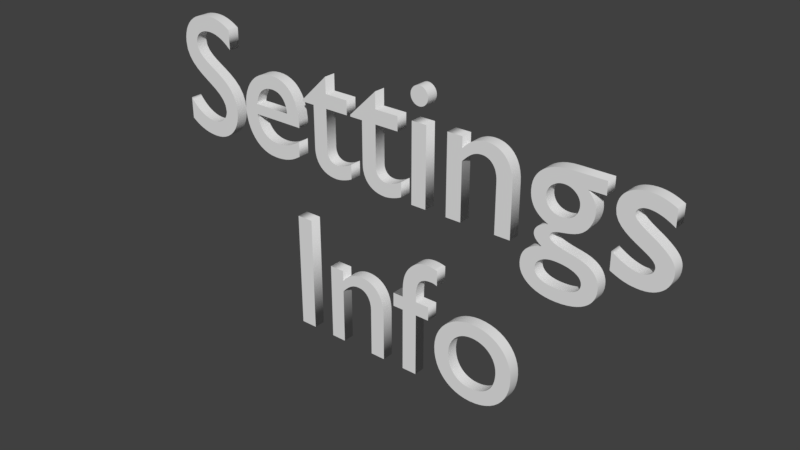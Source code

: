 # Source: Text_Settings.blend  (saved by Blender 2.78.0; exported with 4.5.12 LTS)
import bpy
from mathutils import Matrix  # noqa: F401  (used for matrix-valued properties, if any)

bpy.ops.wm.read_factory_settings(use_empty=True)
scene = bpy.context.scene
scene.name = 'Scene'

# ---- collections
col_collection_1 = bpy.data.collections.new('Collection 1'); scene.collection.children.link(col_collection_1)

# ---- world
world_world = bpy.data.worlds.new('World'); scene.world = world_world
world_world.color = (0.05088, 0.05088, 0.05088)
world_world.use_sun_shadow = False
world_world.sun_shadow_jitter_overblur = 0.0
world_world.cycles.sampling_method = 'MANUAL'

# ---- curves / text
txt_text = bpy.data.curves.new('Text', 'FONT')
txt_text.dimensions = '2D'
txt_text.body = 'Settings\nInfo'
txt_text.use_path_clamp = True
txt_text.bevel_resolution = 0
txt_text.extrude = 0.025
txt_text.align_x = 'CENTER'
txt_text.align_y = 'CENTER'

# ---- objects
ob_text = bpy.data.objects.new('Text', txt_text)

# ---- transforms, parenting, visibility, modifiers, constraints
ob_text.location = (0.0, 0.0, 0.0)
ob_text.rotation_euler = (1.571, 0.0, 0.0)
ob_text.scale = (0.75, 0.75, 1.0)
ob_text.lineart.crease_threshold = 0.0

# ---- collection membership
col_collection_1.objects.link(ob_text)

# ---- scene / render settings (as saved in the file)
scene.frame_start = 1; scene.frame_end = 250; scene.frame_set(1)
scene.render.engine = 'BLENDER_EEVEE_NEXT'
scene.render.resolution_percentage = 50
scene.render.dither_intensity = 0.0
scene.cycles.use_denoising = False
scene.cycles.samples = 128
scene.cycles.sampling_pattern = 'TABULATED_SOBOL'
scene.cycles.light_sampling_threshold = 0.0
scene.cycles.use_adaptive_sampling = False
scene.cycles.use_light_tree = False
scene.cycles.blur_glossy = 0.0
scene.cycles.sample_clamp_indirect = 0.0
scene.view_settings.view_transform = 'Standard'
bpy.context.view_layer.update()

# ---- added for rendering (the .blend has no active camera and no usable light): camera, sun
cam_auto = bpy.data.cameras.new('AutoCamera')
cam_auto.lens = 50.0
cam_auto.sensor_width = 36.0
cam_auto.clip_end = 1000.0
ob_auto_camera = bpy.data.objects.new('AutoCamera', cam_auto)
scene.collection.objects.link(ob_auto_camera)
ob_auto_camera.location = (2.42543, -2.91052, 1.9711)
ob_auto_camera.rotation_euler = (1.09748, -7.21219e-08, 0.694738)
scene.camera = ob_auto_camera
light_auto_sun = bpy.data.lights.new('AutoSun', 'SUN')
light_auto_sun.energy = 3.0
light_auto_sun.angle = 0.0523599
ob_auto_sun = bpy.data.objects.new('AutoSun', light_auto_sun)
scene.collection.objects.link(ob_auto_sun)
ob_auto_sun.rotation_euler = (0.872665, 0.174533, 0.523599)
bpy.context.view_layer.update()
